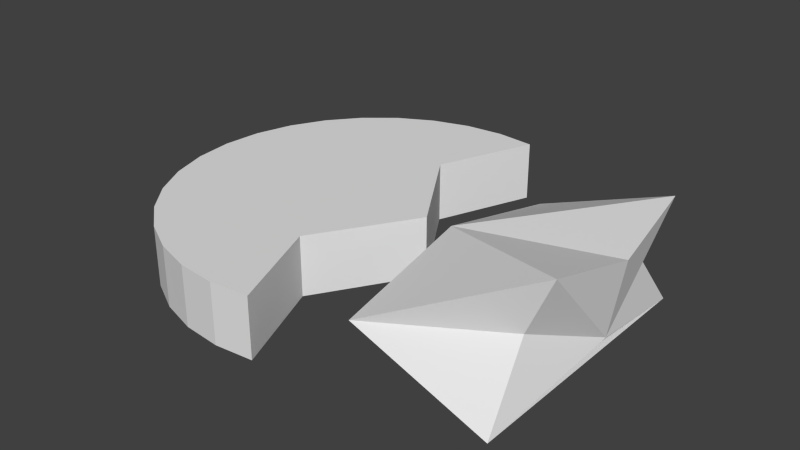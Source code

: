 # Source: RoundShip2.blend  (saved by Blender 2.76.0; exported with 4.5.12 LTS)
import bpy
from mathutils import Matrix  # noqa: F401  (used for matrix-valued properties, if any)

bpy.ops.wm.read_factory_settings(use_empty=True)
scene = bpy.context.scene
scene.name = 'Scene'

# ---- collections
col_collection_1 = bpy.data.collections.new('Collection 1'); scene.collection.children.link(col_collection_1)

# ---- world
world_world = bpy.data.worlds.new('World'); scene.world = world_world
world_world.color = (0.05088, 0.05088, 0.05088)
world_world.use_sun_shadow = False
world_world.sun_shadow_jitter_overblur = 0.0
world_world.cycles.sampling_method = 'MANUAL'
world_world.cycles.sample_map_resolution = 256

# ---- meshes
me_circle_001 = bpy.data.meshes.new('Circle.001')
me_circle_001.from_pydata([(0.0, 2.0, 0.0), (-0.3902, 1.962, 0.0), (-0.7654, 1.848, 0.0), (-1.111, 1.663, 0.0), (-1.414, 1.414, 0.0), (-1.414, -1.414, 0.0), (-1.111, -1.663, 0.0), (-0.7654, -1.848, 0.0), (-0.3902, -1.962, 0.0), (6.517e-07, -2.0, 0.0), (0.3902, -1.962, 0.0), (0.3902, 1.962, 0.0), (0.0, 2.0, 0.6), (-0.3902, 1.962, 0.6), (-0.7654, 1.848, 0.6), (-1.111, 1.663, 0.6), (-1.414, 1.414, 0.6), (-1.414, -1.414, 0.6), (-1.111, -1.663, 0.6), (-0.7654, -1.848, 0.6), (-0.3902, -1.962, 0.6), (6.517e-07, -2.0, 0.6), (0.3902, -1.962, 0.6), (-0.3902, 0.0, 0.6), (-0.3902, 0.0, 0.0), (0.3902, 1.962, 0.6), (5.066e-07, -0.9808, 0.0), (-1.401e-06, 0.9808, 0.0), (-1.401e-06, 0.9808, 0.6), (5.066e-07, -0.9808, 0.6), (0.6115, 1.788e-07, 0.6), (0.6115, 1.788e-07, 0.0)], [], [(0, 1, 13, 12), (14, 15, 23), (7, 8, 20, 19), (1, 2, 14, 13), (13, 14, 23), (8, 9, 21, 20), (2, 3, 15, 14), (9, 10, 22, 21), (3, 4, 16, 15), (15, 16, 23), (11, 0, 12, 25), (25, 12, 23, 28), (12, 13, 23), (20, 21, 23), (21, 22, 29, 23), (5, 6, 18, 17), (6, 7, 19, 18), (20, 23, 19), (18, 19, 23), (24, 0, 11, 27), (0, 24, 1), (17, 18, 23), (9, 24, 26, 10), (8, 24, 9), (3, 2, 24), (2, 1, 24), (8, 7, 24), (6, 24, 7), (5, 24, 6), (3, 24, 4), (29, 30, 23), (23, 30, 28), (27, 31, 24), (24, 31, 26), (22, 10, 26, 29), (30, 29, 26, 31), (31, 27, 28, 30), (25, 28, 27, 11)])
me_circle_001.use_remesh_preserve_volume = False
me_circle_001.use_remesh_preserve_attributes = False
me_circle_001.use_mirror_vertex_groups = False
me_circle_001.update()
me_circle = bpy.data.meshes.new('Circle')
me_circle.from_pydata([(-1.414, 1.414, 0.0), (-1.663, 1.111, 0.0), (-1.848, 0.7654, 0.0), (-1.962, 0.3902, 0.0), (-2.0, 1.51e-07, 0.0), (-1.962, -0.3902, 0.0), (-1.848, -0.7654, 0.0), (-1.663, -1.111, 0.0), (-1.414, -1.414, 0.0), (-1.414, 1.414, 0.6), (-1.663, 1.111, 0.6), (-1.848, 0.7654, 0.6), (-1.962, 0.3902, 0.6), (-2.0, 1.51e-07, 0.6), (-1.962, -0.3902, 0.6), (-1.848, -0.7654, 0.6), (-1.663, -1.111, 0.6), (-1.414, -1.414, 0.6), (-0.3902, 0.0, 0.6), (-0.3902, 0.0, 0.0)], [], [(0, 1, 10, 9), (9, 10, 18), (1, 2, 11, 10), (10, 11, 18), (2, 3, 12, 11), (11, 12, 18), (3, 4, 13, 12), (4, 5, 14, 13), (5, 6, 15, 14), (6, 7, 16, 15), (7, 8, 17, 16), (12, 13, 18), (13, 14, 18), (14, 15, 18), (15, 16, 18), (16, 17, 18), (7, 19, 8), (6, 19, 7), (5, 19, 6), (4, 19, 5), (3, 19, 4), (2, 19, 3), (1, 19, 2), (0, 19, 1)])
me_circle.use_remesh_preserve_volume = False
me_circle.use_remesh_preserve_attributes = False
me_circle.use_mirror_vertex_groups = False
me_circle.update()
me_cube_001 = bpy.data.meshes.new('Cube.001')
me_cube_001.from_pydata([(-0.1955, -1.379, -0.4726), (-1.582, -1.379, 0.06009), (-0.1955, 1.379, -0.4726), (-1.582, 1.379, 0.06009), (-0.02218, 0.0, -0.1424), (0.01501, -0.9, 0.8129), (-1.614, 0.0, 0.3528), (0.01501, 0.9, 0.8129), (-0.2585, -0.8606, 0.2164), (-0.2585, 0.8606, 0.2164), (-0.2821, 0.0, -0.3801), (-1.29, 0.0, -0.434), (0.1048, 0.0, 0.6203)], [], [(2, 11, 3), (3, 11, 6), (5, 4, 8), (4, 8, 0), (1, 8, 5), (1, 0, 8), (7, 9, 3), (2, 3, 9), (4, 7, 12), (0, 10, 2, 4), (4, 9, 7), (4, 2, 9), (0, 11, 2), (1, 11, 0), (6, 11, 1), (3, 6, 7), (1, 5, 6), (7, 6, 12), (5, 12, 6), (12, 5, 4)])
me_cube_001.use_remesh_preserve_volume = False
me_cube_001.use_remesh_preserve_attributes = False
me_cube_001.use_mirror_vertex_groups = False
me_cube_001.update()

# ---- objects
ob_circle_001 = bpy.data.objects.new('Circle.001', me_circle_001)
ob_circle = bpy.data.objects.new('Circle', me_circle)
ob_cube = bpy.data.objects.new('Cube', me_cube_001)

# ---- transforms, parenting, visibility, modifiers, constraints
ob_circle_001.location = (-2.0, 0.0, -0.25)
ob_circle_001.lineart.crease_threshold = 0.0
ob_circle.location = (-2.0, 0.0, -0.25)
ob_circle.lineart.crease_threshold = 0.0
ob_cube.location = (0.5, 0.0, 0.0)
ob_cube.lineart.crease_threshold = 0.0

# ---- collection membership
col_collection_1.objects.link(ob_circle_001)
col_collection_1.objects.link(ob_circle)
col_collection_1.objects.link(ob_cube)

# ---- scene / render settings (as saved in the file)
scene.frame_start = 1; scene.frame_end = 250; scene.frame_set(1)
scene.render.engine = 'BLENDER_EEVEE_NEXT'
scene.render.resolution_percentage = 50
scene.render.dither_intensity = 0.0
scene.cycles.use_denoising = False
scene.cycles.samples = 10
scene.cycles.sampling_pattern = 'TABULATED_SOBOL'
scene.cycles.light_sampling_threshold = 0.0
scene.cycles.use_adaptive_sampling = False
scene.cycles.use_light_tree = False
scene.cycles.blur_glossy = 0.0
scene.cycles.pixel_filter_type = 'GAUSSIAN'
scene.cycles.sample_clamp_indirect = 0.0
scene.view_settings.view_transform = 'Standard'
bpy.context.view_layer.update()

# ---- added for rendering (the .blend has no active camera and no usable light): camera, sun
cam_auto = bpy.data.cameras.new('AutoCamera')
cam_auto.lens = 50.0
cam_auto.sensor_width = 36.0
cam_auto.clip_end = 1000.0
ob_auto_camera = bpy.data.objects.new('AutoCamera', cam_auto)
scene.collection.objects.link(ob_auto_camera)
ob_auto_camera.location = (4.06981, -6.92088, 4.78405)
ob_auto_camera.rotation_euler = (1.09748, -7.21219e-08, 0.694738)
scene.camera = ob_auto_camera
light_auto_sun = bpy.data.lights.new('AutoSun', 'SUN')
light_auto_sun.energy = 3.0
light_auto_sun.angle = 0.0523599
ob_auto_sun = bpy.data.objects.new('AutoSun', light_auto_sun)
scene.collection.objects.link(ob_auto_sun)
ob_auto_sun.rotation_euler = (0.872665, 0.174533, 0.523599)
bpy.context.view_layer.update()
